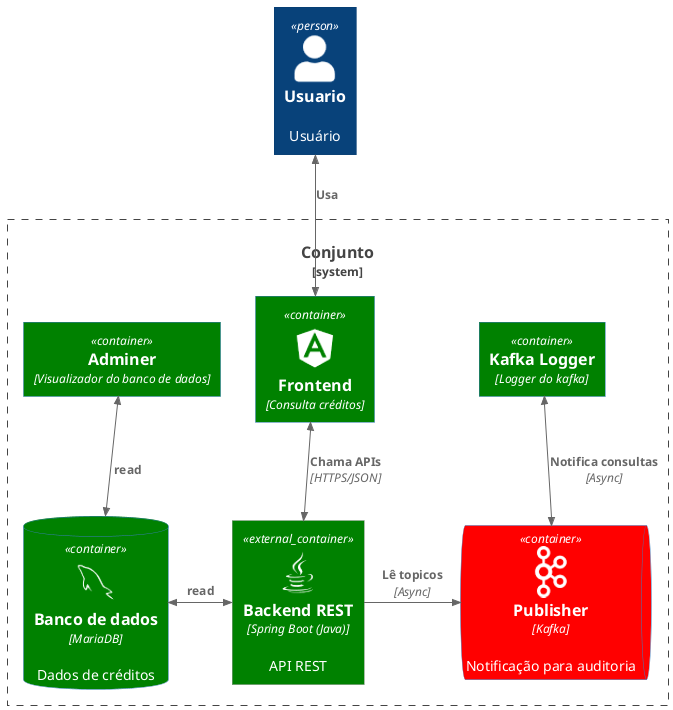

The diagram above was rendered by PlantUML. Its source (embedded in the PNG):
@startuml

!define DEVICONS https://raw.githubusercontent.com/tupadr3/plantuml-icon-font-sprites/master/devicons

!define DEVICONS2 https://raw.githubusercontent.com/tupadr3/plantuml-icon-font-sprites/main/icons/devicons2

!include DEVICONS/java.puml
!include DEVICONS/mysql.puml
!include DEVICONS/nodejs.puml
!include DEVICONS/angular.puml
!include DEVICONS2/apachekafka_original.puml
!includeurl https://raw.githubusercontent.com/plantuml-stdlib/C4-PlantUML/master/C4_Container.puml


Person(usuario, "Usuario", "Usuário")




System_Boundary(contaantiga, "Conjunto") {
    Container_Ext(backend_app, "Backend REST ", "Spring Boot (Java)", $sprite="java" ,"API REST ")#Green
    ContainerDb(mariadb, "Banco de dados", "MariaDB", "Dados de créditos", $sprite="mysql")#Green
    ContainerQueue(broker, "Publisher", "Kafka", "Notificação para auditoria",$sprite="apachekafka_original") #Red
    Container(front_app, "Frontend", $sprite="angular", "Consulta créditos") #Green
    Container(adminer, "Adminer", $sprite="", "Visualizador do banco de dados") #Green
    Container(kafka_logger, "Kafka Logger", $sprite="", "Logger do kafka") #Green
}




BiRel(usuario, front_app, "Usa", "")

BiRel(front_app, backend_app, "Chama APIs", "HTTPS/JSON")


BiRel_D(kafka_logger, broker, "Notifica consultas", "Async")
Rel_R(backend_app, broker, "Lê topicos", "Async")
BiRel_L(backend_app, mariadb, "read")
BiRel_D(adminer, mariadb, "read")



@enduml